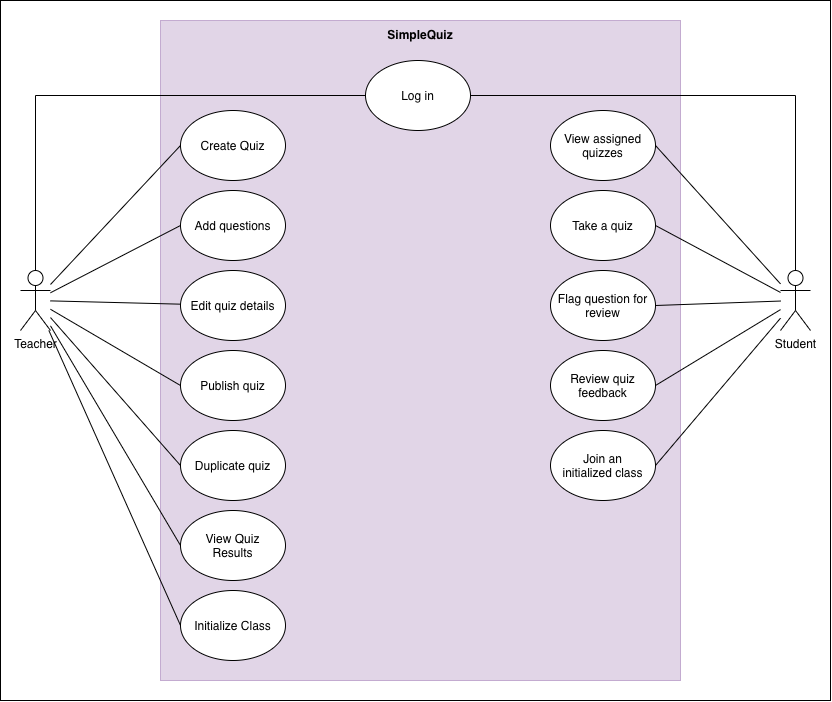

The diagram above was exported from draw.io. Its source (the exported page's mxGraphModel, read from the mxfile embedded in the PNG):
<mxGraphModel dx="1270" dy="746" grid="1" gridSize="10" guides="1" tooltips="1" connect="1" arrows="1" fold="1" page="1" pageScale="1" pageWidth="850" pageHeight="1100" math="0" shadow="0">
  <root>
    <mxCell id="0" />
    <mxCell id="1" parent="0" />
    <mxCell id="sAt_EK12Joms8REU_syK-73" parent="1" style="rounded=0;whiteSpace=wrap;html=1;" value="" vertex="1">
      <mxGeometry height="700" width="830" x="20" y="70" as="geometry" />
    </mxCell>
    <mxCell id="sAt_EK12Joms8REU_syK-3" parent="1" style="rounded=0;whiteSpace=wrap;html=1;fillColor=#e1d5e7;strokeColor=#C3ABD0;" value="" vertex="1">
      <mxGeometry height="660" width="520" x="180" y="90" as="geometry" />
    </mxCell>
    <mxCell id="6ItP46hqyqpNY1e3u1DO-2" parent="1" style="ellipse;whiteSpace=wrap;html=1;shapeInside=1;" value="View Quiz Results" vertex="1">
      <mxGeometry height="70" width="105" x="200" y="580" as="geometry" />
    </mxCell>
    <mxCell id="6ItP46hqyqpNY1e3u1DO-3" parent="1" style="ellipse;whiteSpace=wrap;html=1;shapeInside=1;" value="Add questions" vertex="1">
      <mxGeometry height="70" width="105" x="200" y="260" as="geometry" />
    </mxCell>
    <mxCell id="6ItP46hqyqpNY1e3u1DO-4" parent="1" style="ellipse;whiteSpace=wrap;html=1;shapeInside=1;" value="Publish quiz" vertex="1">
      <mxGeometry height="70" width="105" x="200" y="420" as="geometry" />
    </mxCell>
    <mxCell id="sAt_EK12Joms8REU_syK-6" edge="1" parent="1" source="6ItP46hqyqpNY1e3u1DO-5" style="edgeStyle=orthogonalEdgeStyle;rounded=0;orthogonalLoop=1;jettySize=auto;html=1;entryX=0;entryY=0.5;entryDx=0;entryDy=0;fontSize=12;startSize=8;endSize=8;endArrow=none;endFill=0;" target="6ItP46hqyqpNY1e3u1DO-1">
      <mxGeometry relative="1" as="geometry">
        <Array as="points">
          <mxPoint x="55" y="165" />
        </Array>
      </mxGeometry>
    </mxCell>
    <mxCell id="sAt_EK12Joms8REU_syK-15" edge="1" parent="1" source="6ItP46hqyqpNY1e3u1DO-5" style="edgeStyle=none;curved=1;rounded=0;orthogonalLoop=1;jettySize=auto;html=1;entryX=0;entryY=0.5;entryDx=0;entryDy=0;fontSize=12;startSize=8;endSize=8;endArrow=none;endFill=0;" target="6ItP46hqyqpNY1e3u1DO-22">
      <mxGeometry relative="1" as="geometry" />
    </mxCell>
    <mxCell id="sAt_EK12Joms8REU_syK-16" edge="1" parent="1" source="6ItP46hqyqpNY1e3u1DO-5" style="edgeStyle=none;curved=1;rounded=0;orthogonalLoop=1;jettySize=auto;html=1;fontSize=12;startSize=8;endSize=8;endArrow=none;endFill=0;" target="6ItP46hqyqpNY1e3u1DO-23" value="">
      <mxGeometry relative="1" as="geometry" />
    </mxCell>
    <mxCell id="sAt_EK12Joms8REU_syK-17" edge="1" parent="1" source="6ItP46hqyqpNY1e3u1DO-5" style="edgeStyle=none;curved=1;rounded=0;orthogonalLoop=1;jettySize=auto;html=1;entryX=0;entryY=0.5;entryDx=0;entryDy=0;fontSize=12;startSize=8;endSize=8;endArrow=none;endFill=0;" target="6ItP46hqyqpNY1e3u1DO-3">
      <mxGeometry relative="1" as="geometry" />
    </mxCell>
    <mxCell id="sAt_EK12Joms8REU_syK-18" edge="1" parent="1" source="6ItP46hqyqpNY1e3u1DO-5" style="edgeStyle=none;curved=1;rounded=0;orthogonalLoop=1;jettySize=auto;html=1;entryX=0;entryY=0.5;entryDx=0;entryDy=0;fontSize=12;startSize=8;endSize=8;endArrow=none;endFill=0;" target="6ItP46hqyqpNY1e3u1DO-4">
      <mxGeometry relative="1" as="geometry" />
    </mxCell>
    <mxCell id="sAt_EK12Joms8REU_syK-19" edge="1" parent="1" source="6ItP46hqyqpNY1e3u1DO-5" style="edgeStyle=none;curved=1;rounded=0;orthogonalLoop=1;jettySize=auto;html=1;entryX=0;entryY=0.5;entryDx=0;entryDy=0;fontSize=12;startSize=8;endSize=8;endArrow=none;endFill=0;" target="6ItP46hqyqpNY1e3u1DO-20">
      <mxGeometry relative="1" as="geometry" />
    </mxCell>
    <mxCell id="sAt_EK12Joms8REU_syK-20" edge="1" parent="1" source="6ItP46hqyqpNY1e3u1DO-5" style="edgeStyle=none;curved=1;rounded=0;orthogonalLoop=1;jettySize=auto;html=1;entryX=0;entryY=0.5;entryDx=0;entryDy=0;fontSize=12;startSize=8;endSize=8;endArrow=none;endFill=0;" target="6ItP46hqyqpNY1e3u1DO-2">
      <mxGeometry relative="1" as="geometry" />
    </mxCell>
    <mxCell id="sAt_EK12Joms8REU_syK-56" edge="1" parent="1" source="6ItP46hqyqpNY1e3u1DO-5" style="edgeStyle=none;curved=1;rounded=0;orthogonalLoop=1;jettySize=auto;html=1;entryX=0;entryY=0.5;entryDx=0;entryDy=0;fontSize=12;startSize=8;endSize=8;endArrow=none;endFill=0;" target="sAt_EK12Joms8REU_syK-43">
      <mxGeometry relative="1" as="geometry" />
    </mxCell>
    <mxCell id="6ItP46hqyqpNY1e3u1DO-5" parent="1" style="shape=umlActor;verticalLabelPosition=bottom;verticalAlign=top;html=1;outlineConnect=0;" value="Teacher" vertex="1">
      <mxGeometry height="60" width="30" x="40" y="340" as="geometry" />
    </mxCell>
    <mxCell id="6ItP46hqyqpNY1e3u1DO-7" parent="1" style="text;html=1;whiteSpace=wrap;strokeColor=none;fillColor=none;align=center;verticalAlign=middle;rounded=0;fontStyle=1" value="SimpleQuiz" vertex="1">
      <mxGeometry height="30" width="250" x="315" y="90" as="geometry" />
    </mxCell>
    <mxCell id="sAt_EK12Joms8REU_syK-14" edge="1" parent="1" source="6ItP46hqyqpNY1e3u1DO-14" style="edgeStyle=orthogonalEdgeStyle;rounded=0;orthogonalLoop=1;jettySize=auto;html=1;entryX=1;entryY=0.5;entryDx=0;entryDy=0;fontSize=12;startSize=8;endSize=8;endArrow=none;endFill=0;" target="6ItP46hqyqpNY1e3u1DO-1">
      <mxGeometry relative="1" as="geometry">
        <Array as="points">
          <mxPoint x="815" y="165" />
        </Array>
      </mxGeometry>
    </mxCell>
    <mxCell id="sAt_EK12Joms8REU_syK-21" edge="1" parent="1" source="6ItP46hqyqpNY1e3u1DO-14" style="edgeStyle=none;curved=1;rounded=0;orthogonalLoop=1;jettySize=auto;html=1;entryX=1;entryY=0.5;entryDx=0;entryDy=0;fontSize=12;startSize=8;endSize=8;endArrow=none;endFill=0;" target="sAt_EK12Joms8REU_syK-8">
      <mxGeometry relative="1" as="geometry" />
    </mxCell>
    <mxCell id="sAt_EK12Joms8REU_syK-22" edge="1" parent="1" source="6ItP46hqyqpNY1e3u1DO-14" style="edgeStyle=none;curved=1;rounded=0;orthogonalLoop=1;jettySize=auto;html=1;entryX=1;entryY=0.5;entryDx=0;entryDy=0;fontSize=12;startSize=8;endSize=8;endArrow=none;endFill=0;" target="sAt_EK12Joms8REU_syK-9">
      <mxGeometry relative="1" as="geometry" />
    </mxCell>
    <mxCell id="sAt_EK12Joms8REU_syK-23" edge="1" parent="1" source="6ItP46hqyqpNY1e3u1DO-14" style="edgeStyle=none;curved=1;rounded=0;orthogonalLoop=1;jettySize=auto;html=1;entryX=1;entryY=0.5;entryDx=0;entryDy=0;fontSize=12;startSize=8;endSize=8;endArrow=none;endFill=0;" target="sAt_EK12Joms8REU_syK-10">
      <mxGeometry relative="1" as="geometry" />
    </mxCell>
    <mxCell id="sAt_EK12Joms8REU_syK-24" edge="1" parent="1" source="6ItP46hqyqpNY1e3u1DO-14" style="edgeStyle=none;curved=1;rounded=0;orthogonalLoop=1;jettySize=auto;html=1;entryX=1;entryY=0.5;entryDx=0;entryDy=0;fontSize=12;startSize=8;endSize=8;endArrow=none;endFill=0;" target="sAt_EK12Joms8REU_syK-12">
      <mxGeometry relative="1" as="geometry" />
    </mxCell>
    <mxCell id="sAt_EK12Joms8REU_syK-74" edge="1" parent="1" source="6ItP46hqyqpNY1e3u1DO-14" style="edgeStyle=none;curved=1;rounded=0;orthogonalLoop=1;jettySize=auto;html=1;entryX=1;entryY=0.5;entryDx=0;entryDy=0;fontSize=12;startSize=8;endSize=8;endArrow=none;endFill=0;" target="sAt_EK12Joms8REU_syK-70">
      <mxGeometry relative="1" as="geometry" />
    </mxCell>
    <mxCell id="6ItP46hqyqpNY1e3u1DO-14" parent="1" style="shape=umlActor;verticalLabelPosition=bottom;verticalAlign=top;html=1;outlineConnect=0;" value="Student" vertex="1">
      <mxGeometry height="60" width="30" x="800" y="340" as="geometry" />
    </mxCell>
    <mxCell id="6ItP46hqyqpNY1e3u1DO-20" parent="1" style="ellipse;whiteSpace=wrap;html=1;shapeInside=1;" value="Duplicate quiz" vertex="1">
      <mxGeometry height="70" width="105" x="200" y="500" as="geometry" />
    </mxCell>
    <mxCell id="6ItP46hqyqpNY1e3u1DO-22" parent="1" style="ellipse;whiteSpace=wrap;html=1;shapeInside=1;" value="Create Quiz" vertex="1">
      <mxGeometry height="70" width="105" x="200" y="180" as="geometry" />
    </mxCell>
    <mxCell id="6ItP46hqyqpNY1e3u1DO-23" parent="1" style="ellipse;whiteSpace=wrap;html=1;shapeInside=1;" value="Edit quiz details" vertex="1">
      <mxGeometry height="70" width="105" x="200" y="340" as="geometry" />
    </mxCell>
    <mxCell id="6ItP46hqyqpNY1e3u1DO-1" parent="1" style="ellipse;whiteSpace=wrap;html=1;shapeInside=1;" value="Log in" vertex="1">
      <mxGeometry height="70" width="105" x="385" y="130" as="geometry" />
    </mxCell>
    <mxCell id="sAt_EK12Joms8REU_syK-8" parent="1" style="ellipse;whiteSpace=wrap;html=1;shapeInside=1;" value="View assigned quizzes" vertex="1">
      <mxGeometry height="70" width="105" x="570" y="180" as="geometry" />
    </mxCell>
    <mxCell id="sAt_EK12Joms8REU_syK-9" parent="1" style="ellipse;whiteSpace=wrap;html=1;shapeInside=1;" value="Take a quiz" vertex="1">
      <mxGeometry height="70" width="105" x="570" y="260" as="geometry" />
    </mxCell>
    <mxCell id="sAt_EK12Joms8REU_syK-10" parent="1" style="ellipse;whiteSpace=wrap;html=1;shapeInside=1;" value="Flag question for review" vertex="1">
      <mxGeometry height="70" width="105" x="570" y="340" as="geometry" />
    </mxCell>
    <mxCell id="sAt_EK12Joms8REU_syK-12" parent="1" style="ellipse;whiteSpace=wrap;html=1;shapeInside=1;" value="Review quiz feedback" vertex="1">
      <mxGeometry height="70" width="105" x="570" y="420" as="geometry" />
    </mxCell>
    <mxCell id="sAt_EK12Joms8REU_syK-43" parent="1" style="ellipse;whiteSpace=wrap;html=1;shapeInside=1;" value="Initialize Class" vertex="1">
      <mxGeometry height="70" width="105" x="200" y="660" as="geometry" />
    </mxCell>
    <mxCell id="sAt_EK12Joms8REU_syK-70" parent="1" style="ellipse;whiteSpace=wrap;html=1;shapeInside=1;" value="Join an initialized class" vertex="1">
      <mxGeometry height="70" width="105" x="570" y="500" as="geometry" />
    </mxCell>
  </root>
</mxGraphModel>